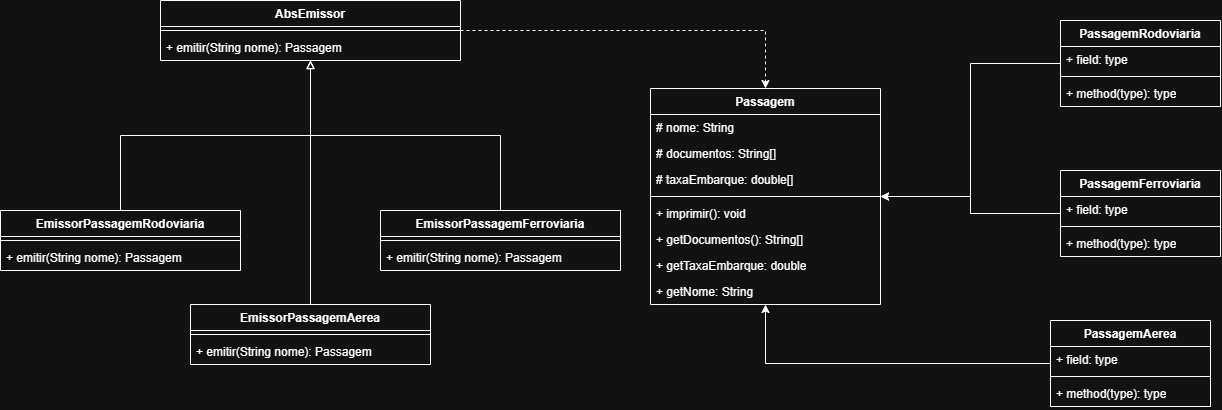

The diagram above was exported from draw.io. Its source (the exported page's mxGraphModel, read from the mxfile embedded in the PNG):
<mxGraphModel dx="2562" dy="1079" grid="1" gridSize="10" guides="1" tooltips="1" connect="1" arrows="1" fold="1" page="1" pageScale="1" pageWidth="850" pageHeight="1100" math="0" shadow="0">
  <root>
    <mxCell id="0" />
    <mxCell id="1" parent="0" />
    <mxCell id="NAo3Zb8yz4IuTFNd8VV9-58" edge="1" parent="1" source="NAo3Zb8yz4IuTFNd8VV9-1" style="edgeStyle=orthogonalEdgeStyle;rounded=0;orthogonalLoop=1;jettySize=auto;html=1;defaultLabelBackgroundColor=gap;dashed=1;" target="NAo3Zb8yz4IuTFNd8VV9-9">
      <mxGeometry relative="1" as="geometry" />
    </mxCell>
    <mxCell id="NAo3Zb8yz4IuTFNd8VV9-1" parent="1" style="swimlane;fontStyle=1;align=center;verticalAlign=top;childLayout=stackLayout;horizontal=1;startSize=26;horizontalStack=0;resizeParent=1;resizeParentMax=0;resizeLast=0;collapsible=1;marginBottom=0;whiteSpace=wrap;html=1;" value="AbsEmissor" vertex="1">
      <mxGeometry height="60" width="300" x="-70" y="150" as="geometry" />
    </mxCell>
    <mxCell id="NAo3Zb8yz4IuTFNd8VV9-3" parent="NAo3Zb8yz4IuTFNd8VV9-1" style="line;strokeWidth=1;fillColor=none;align=left;verticalAlign=middle;spacingTop=-1;spacingLeft=3;spacingRight=3;rotatable=0;labelPosition=right;points=[];portConstraint=eastwest;strokeColor=inherit;labelPerimeter=1;" value="" vertex="1">
      <mxGeometry height="8" width="300" y="26" as="geometry" />
    </mxCell>
    <mxCell id="NAo3Zb8yz4IuTFNd8VV9-4" parent="NAo3Zb8yz4IuTFNd8VV9-1" style="text;strokeColor=none;fillColor=none;align=left;verticalAlign=top;spacingLeft=4;spacingRight=4;overflow=hidden;rotatable=0;points=[[0,0.5],[1,0.5]];portConstraint=eastwest;whiteSpace=wrap;html=1;" value="+ emitir(String nome): Passagem" vertex="1">
      <mxGeometry height="26" width="300" y="34" as="geometry" />
    </mxCell>
    <mxCell id="NAo3Zb8yz4IuTFNd8VV9-60" edge="1" parent="1" source="NAo3Zb8yz4IuTFNd8VV9-5" style="edgeStyle=orthogonalEdgeStyle;rounded=0;orthogonalLoop=1;jettySize=auto;html=1;defaultLabelBackgroundColor=gap;endArrow=block;endFill=0;" target="NAo3Zb8yz4IuTFNd8VV9-1">
      <mxGeometry relative="1" as="geometry" />
    </mxCell>
    <mxCell id="NAo3Zb8yz4IuTFNd8VV9-5" parent="1" style="swimlane;fontStyle=1;align=center;verticalAlign=top;childLayout=stackLayout;horizontal=1;startSize=26;horizontalStack=0;resizeParent=1;resizeParentMax=0;resizeLast=0;collapsible=1;marginBottom=0;whiteSpace=wrap;html=1;" value="EmissorPassagemFerroviaria" vertex="1">
      <mxGeometry height="60" width="240" x="150" y="360" as="geometry" />
    </mxCell>
    <mxCell id="NAo3Zb8yz4IuTFNd8VV9-7" parent="NAo3Zb8yz4IuTFNd8VV9-5" style="line;strokeWidth=1;fillColor=none;align=left;verticalAlign=middle;spacingTop=-1;spacingLeft=3;spacingRight=3;rotatable=0;labelPosition=right;points=[];portConstraint=eastwest;strokeColor=inherit;labelPerimeter=1;" value="" vertex="1">
      <mxGeometry height="8" width="240" y="26" as="geometry" />
    </mxCell>
    <mxCell id="NAo3Zb8yz4IuTFNd8VV9-8" parent="NAo3Zb8yz4IuTFNd8VV9-5" style="text;strokeColor=none;fillColor=none;align=left;verticalAlign=top;spacingLeft=4;spacingRight=4;overflow=hidden;rotatable=0;points=[[0,0.5],[1,0.5]];portConstraint=eastwest;whiteSpace=wrap;html=1;" value="+ emitir(String nome): Passagem" vertex="1">
      <mxGeometry height="26" width="240" y="34" as="geometry" />
    </mxCell>
    <mxCell id="NAo3Zb8yz4IuTFNd8VV9-9" parent="1" style="swimlane;fontStyle=1;align=center;verticalAlign=top;childLayout=stackLayout;horizontal=1;startSize=26;horizontalStack=0;resizeParent=1;resizeParentMax=0;resizeLast=0;collapsible=1;marginBottom=0;whiteSpace=wrap;html=1;" value="Passagem" vertex="1">
      <mxGeometry height="216" width="230" x="420" y="238" as="geometry" />
    </mxCell>
    <mxCell id="NAo3Zb8yz4IuTFNd8VV9-10" parent="NAo3Zb8yz4IuTFNd8VV9-9" style="text;strokeColor=none;fillColor=none;align=left;verticalAlign=top;spacingLeft=4;spacingRight=4;overflow=hidden;rotatable=0;points=[[0,0.5],[1,0.5]];portConstraint=eastwest;whiteSpace=wrap;html=1;" value="# nome: String" vertex="1">
      <mxGeometry height="26" width="230" y="26" as="geometry" />
    </mxCell>
    <mxCell id="NAo3Zb8yz4IuTFNd8VV9-33" parent="NAo3Zb8yz4IuTFNd8VV9-9" style="text;strokeColor=none;fillColor=none;align=left;verticalAlign=top;spacingLeft=4;spacingRight=4;overflow=hidden;rotatable=0;points=[[0,0.5],[1,0.5]];portConstraint=eastwest;whiteSpace=wrap;html=1;" value="# documentos: String[]" vertex="1">
      <mxGeometry height="26" width="230" y="52" as="geometry" />
    </mxCell>
    <mxCell id="NAo3Zb8yz4IuTFNd8VV9-34" parent="NAo3Zb8yz4IuTFNd8VV9-9" style="text;strokeColor=none;fillColor=none;align=left;verticalAlign=top;spacingLeft=4;spacingRight=4;overflow=hidden;rotatable=0;points=[[0,0.5],[1,0.5]];portConstraint=eastwest;whiteSpace=wrap;html=1;" value="# taxaEmbarque: double[]" vertex="1">
      <mxGeometry height="26" width="230" y="78" as="geometry" />
    </mxCell>
    <mxCell id="NAo3Zb8yz4IuTFNd8VV9-11" parent="NAo3Zb8yz4IuTFNd8VV9-9" style="line;strokeWidth=1;fillColor=none;align=left;verticalAlign=middle;spacingTop=-1;spacingLeft=3;spacingRight=3;rotatable=0;labelPosition=right;points=[];portConstraint=eastwest;strokeColor=inherit;labelPerimeter=1;" value="" vertex="1">
      <mxGeometry height="8" width="230" y="104" as="geometry" />
    </mxCell>
    <mxCell id="NAo3Zb8yz4IuTFNd8VV9-12" parent="NAo3Zb8yz4IuTFNd8VV9-9" style="text;strokeColor=none;fillColor=none;align=left;verticalAlign=top;spacingLeft=4;spacingRight=4;overflow=hidden;rotatable=0;points=[[0,0.5],[1,0.5]];portConstraint=eastwest;whiteSpace=wrap;html=1;" value="+ imprimir(): void" vertex="1">
      <mxGeometry height="26" width="230" y="112" as="geometry" />
    </mxCell>
    <mxCell id="NAo3Zb8yz4IuTFNd8VV9-41" parent="NAo3Zb8yz4IuTFNd8VV9-9" style="text;strokeColor=none;fillColor=none;align=left;verticalAlign=top;spacingLeft=4;spacingRight=4;overflow=hidden;rotatable=0;points=[[0,0.5],[1,0.5]];portConstraint=eastwest;whiteSpace=wrap;html=1;" value="+ getDocumentos(): String[]" vertex="1">
      <mxGeometry height="26" width="230" y="138" as="geometry" />
    </mxCell>
    <mxCell id="NAo3Zb8yz4IuTFNd8VV9-42" parent="NAo3Zb8yz4IuTFNd8VV9-9" style="text;strokeColor=none;fillColor=none;align=left;verticalAlign=top;spacingLeft=4;spacingRight=4;overflow=hidden;rotatable=0;points=[[0,0.5],[1,0.5]];portConstraint=eastwest;whiteSpace=wrap;html=1;" value="+ getTaxaEmbarque: double" vertex="1">
      <mxGeometry height="26" width="230" y="164" as="geometry" />
    </mxCell>
    <mxCell id="NAo3Zb8yz4IuTFNd8VV9-43" parent="NAo3Zb8yz4IuTFNd8VV9-9" style="text;strokeColor=none;fillColor=none;align=left;verticalAlign=top;spacingLeft=4;spacingRight=4;overflow=hidden;rotatable=0;points=[[0,0.5],[1,0.5]];portConstraint=eastwest;whiteSpace=wrap;html=1;" value="+ getNome: String" vertex="1">
      <mxGeometry height="26" width="230" y="190" as="geometry" />
    </mxCell>
    <mxCell id="NAo3Zb8yz4IuTFNd8VV9-56" edge="1" parent="1" source="NAo3Zb8yz4IuTFNd8VV9-13" style="edgeStyle=orthogonalEdgeStyle;rounded=0;orthogonalLoop=1;jettySize=auto;html=1;defaultLabelBackgroundColor=gap;" target="NAo3Zb8yz4IuTFNd8VV9-9">
      <mxGeometry relative="1" as="geometry" />
    </mxCell>
    <mxCell id="NAo3Zb8yz4IuTFNd8VV9-13" parent="1" style="swimlane;fontStyle=1;align=center;verticalAlign=top;childLayout=stackLayout;horizontal=1;startSize=26;horizontalStack=0;resizeParent=1;resizeParentMax=0;resizeLast=0;collapsible=1;marginBottom=0;whiteSpace=wrap;html=1;" value="PassagemAerea" vertex="1">
      <mxGeometry height="86" width="160" x="820" y="470" as="geometry" />
    </mxCell>
    <mxCell id="NAo3Zb8yz4IuTFNd8VV9-14" parent="NAo3Zb8yz4IuTFNd8VV9-13" style="text;strokeColor=none;fillColor=none;align=left;verticalAlign=top;spacingLeft=4;spacingRight=4;overflow=hidden;rotatable=0;points=[[0,0.5],[1,0.5]];portConstraint=eastwest;whiteSpace=wrap;html=1;" value="+ field: type" vertex="1">
      <mxGeometry height="26" width="160" y="26" as="geometry" />
    </mxCell>
    <mxCell id="NAo3Zb8yz4IuTFNd8VV9-15" parent="NAo3Zb8yz4IuTFNd8VV9-13" style="line;strokeWidth=1;fillColor=none;align=left;verticalAlign=middle;spacingTop=-1;spacingLeft=3;spacingRight=3;rotatable=0;labelPosition=right;points=[];portConstraint=eastwest;strokeColor=inherit;labelPerimeter=1;" value="" vertex="1">
      <mxGeometry height="8" width="160" y="52" as="geometry" />
    </mxCell>
    <mxCell id="NAo3Zb8yz4IuTFNd8VV9-16" parent="NAo3Zb8yz4IuTFNd8VV9-13" style="text;strokeColor=none;fillColor=none;align=left;verticalAlign=top;spacingLeft=4;spacingRight=4;overflow=hidden;rotatable=0;points=[[0,0.5],[1,0.5]];portConstraint=eastwest;whiteSpace=wrap;html=1;" value="+ method(type): type" vertex="1">
      <mxGeometry height="26" width="160" y="60" as="geometry" />
    </mxCell>
    <mxCell id="NAo3Zb8yz4IuTFNd8VV9-49" edge="1" parent="1" source="NAo3Zb8yz4IuTFNd8VV9-17" style="edgeStyle=orthogonalEdgeStyle;rounded=0;orthogonalLoop=1;jettySize=auto;html=1;defaultLabelBackgroundColor=gap;" target="NAo3Zb8yz4IuTFNd8VV9-9">
      <mxGeometry relative="1" as="geometry" />
    </mxCell>
    <mxCell id="NAo3Zb8yz4IuTFNd8VV9-17" parent="1" style="swimlane;fontStyle=1;align=center;verticalAlign=top;childLayout=stackLayout;horizontal=1;startSize=26;horizontalStack=0;resizeParent=1;resizeParentMax=0;resizeLast=0;collapsible=1;marginBottom=0;whiteSpace=wrap;html=1;" value="PassagemFerroviaria" vertex="1">
      <mxGeometry height="86" width="160" x="830" y="320" as="geometry" />
    </mxCell>
    <mxCell id="NAo3Zb8yz4IuTFNd8VV9-18" parent="NAo3Zb8yz4IuTFNd8VV9-17" style="text;strokeColor=none;fillColor=none;align=left;verticalAlign=top;spacingLeft=4;spacingRight=4;overflow=hidden;rotatable=0;points=[[0,0.5],[1,0.5]];portConstraint=eastwest;whiteSpace=wrap;html=1;" value="+ field: type" vertex="1">
      <mxGeometry height="26" width="160" y="26" as="geometry" />
    </mxCell>
    <mxCell id="NAo3Zb8yz4IuTFNd8VV9-19" parent="NAo3Zb8yz4IuTFNd8VV9-17" style="line;strokeWidth=1;fillColor=none;align=left;verticalAlign=middle;spacingTop=-1;spacingLeft=3;spacingRight=3;rotatable=0;labelPosition=right;points=[];portConstraint=eastwest;strokeColor=inherit;labelPerimeter=1;" value="" vertex="1">
      <mxGeometry height="8" width="160" y="52" as="geometry" />
    </mxCell>
    <mxCell id="NAo3Zb8yz4IuTFNd8VV9-20" parent="NAo3Zb8yz4IuTFNd8VV9-17" style="text;strokeColor=none;fillColor=none;align=left;verticalAlign=top;spacingLeft=4;spacingRight=4;overflow=hidden;rotatable=0;points=[[0,0.5],[1,0.5]];portConstraint=eastwest;whiteSpace=wrap;html=1;" value="+ method(type): type" vertex="1">
      <mxGeometry height="26" width="160" y="60" as="geometry" />
    </mxCell>
    <mxCell id="NAo3Zb8yz4IuTFNd8VV9-50" edge="1" parent="1" source="NAo3Zb8yz4IuTFNd8VV9-21" style="edgeStyle=orthogonalEdgeStyle;rounded=0;orthogonalLoop=1;jettySize=auto;html=1;defaultLabelBackgroundColor=gap;" target="NAo3Zb8yz4IuTFNd8VV9-9">
      <mxGeometry relative="1" as="geometry" />
    </mxCell>
    <mxCell id="NAo3Zb8yz4IuTFNd8VV9-21" parent="1" style="swimlane;fontStyle=1;align=center;verticalAlign=top;childLayout=stackLayout;horizontal=1;startSize=26;horizontalStack=0;resizeParent=1;resizeParentMax=0;resizeLast=0;collapsible=1;marginBottom=0;whiteSpace=wrap;html=1;" value="PassagemRodoviaria" vertex="1">
      <mxGeometry height="86" width="160" x="830" y="170" as="geometry" />
    </mxCell>
    <mxCell id="NAo3Zb8yz4IuTFNd8VV9-22" parent="NAo3Zb8yz4IuTFNd8VV9-21" style="text;strokeColor=none;fillColor=none;align=left;verticalAlign=top;spacingLeft=4;spacingRight=4;overflow=hidden;rotatable=0;points=[[0,0.5],[1,0.5]];portConstraint=eastwest;whiteSpace=wrap;html=1;" value="+ field: type" vertex="1">
      <mxGeometry height="26" width="160" y="26" as="geometry" />
    </mxCell>
    <mxCell id="NAo3Zb8yz4IuTFNd8VV9-23" parent="NAo3Zb8yz4IuTFNd8VV9-21" style="line;strokeWidth=1;fillColor=none;align=left;verticalAlign=middle;spacingTop=-1;spacingLeft=3;spacingRight=3;rotatable=0;labelPosition=right;points=[];portConstraint=eastwest;strokeColor=inherit;labelPerimeter=1;" value="" vertex="1">
      <mxGeometry height="8" width="160" y="52" as="geometry" />
    </mxCell>
    <mxCell id="NAo3Zb8yz4IuTFNd8VV9-24" parent="NAo3Zb8yz4IuTFNd8VV9-21" style="text;strokeColor=none;fillColor=none;align=left;verticalAlign=top;spacingLeft=4;spacingRight=4;overflow=hidden;rotatable=0;points=[[0,0.5],[1,0.5]];portConstraint=eastwest;whiteSpace=wrap;html=1;" value="+ method(type): type" vertex="1">
      <mxGeometry height="26" width="160" y="60" as="geometry" />
    </mxCell>
    <mxCell id="NAo3Zb8yz4IuTFNd8VV9-61" edge="1" parent="1" source="NAo3Zb8yz4IuTFNd8VV9-25" style="edgeStyle=orthogonalEdgeStyle;rounded=0;orthogonalLoop=1;jettySize=auto;html=1;defaultLabelBackgroundColor=gap;endArrow=block;endFill=0;" target="NAo3Zb8yz4IuTFNd8VV9-1">
      <mxGeometry relative="1" as="geometry" />
    </mxCell>
    <mxCell id="NAo3Zb8yz4IuTFNd8VV9-25" parent="1" style="swimlane;fontStyle=1;align=center;verticalAlign=top;childLayout=stackLayout;horizontal=1;startSize=26;horizontalStack=0;resizeParent=1;resizeParentMax=0;resizeLast=0;collapsible=1;marginBottom=0;whiteSpace=wrap;html=1;" value="EmissorPassagemRodoviaria" vertex="1">
      <mxGeometry height="60" width="240" x="-230" y="360" as="geometry" />
    </mxCell>
    <mxCell id="NAo3Zb8yz4IuTFNd8VV9-27" parent="NAo3Zb8yz4IuTFNd8VV9-25" style="line;strokeWidth=1;fillColor=none;align=left;verticalAlign=middle;spacingTop=-1;spacingLeft=3;spacingRight=3;rotatable=0;labelPosition=right;points=[];portConstraint=eastwest;strokeColor=inherit;labelPerimeter=1;" value="" vertex="1">
      <mxGeometry height="8" width="240" y="26" as="geometry" />
    </mxCell>
    <mxCell id="NAo3Zb8yz4IuTFNd8VV9-28" parent="NAo3Zb8yz4IuTFNd8VV9-25" style="text;strokeColor=none;fillColor=none;align=left;verticalAlign=top;spacingLeft=4;spacingRight=4;overflow=hidden;rotatable=0;points=[[0,0.5],[1,0.5]];portConstraint=eastwest;whiteSpace=wrap;html=1;" value="+ emitir(String nome): Passagem" vertex="1">
      <mxGeometry height="26" width="240" y="34" as="geometry" />
    </mxCell>
    <mxCell id="NAo3Zb8yz4IuTFNd8VV9-59" edge="1" parent="1" source="NAo3Zb8yz4IuTFNd8VV9-29" style="edgeStyle=orthogonalEdgeStyle;rounded=0;orthogonalLoop=1;jettySize=auto;html=1;defaultLabelBackgroundColor=gap;endArrow=block;endFill=0;" target="NAo3Zb8yz4IuTFNd8VV9-1">
      <mxGeometry relative="1" as="geometry" />
    </mxCell>
    <mxCell id="NAo3Zb8yz4IuTFNd8VV9-29" parent="1" style="swimlane;fontStyle=1;align=center;verticalAlign=top;childLayout=stackLayout;horizontal=1;startSize=26;horizontalStack=0;resizeParent=1;resizeParentMax=0;resizeLast=0;collapsible=1;marginBottom=0;whiteSpace=wrap;html=1;" value="EmissorPassagemAerea" vertex="1">
      <mxGeometry height="60" width="240" x="-40" y="454" as="geometry" />
    </mxCell>
    <mxCell id="NAo3Zb8yz4IuTFNd8VV9-31" parent="NAo3Zb8yz4IuTFNd8VV9-29" style="line;strokeWidth=1;fillColor=none;align=left;verticalAlign=middle;spacingTop=-1;spacingLeft=3;spacingRight=3;rotatable=0;labelPosition=right;points=[];portConstraint=eastwest;strokeColor=inherit;labelPerimeter=1;" value="" vertex="1">
      <mxGeometry height="8" width="240" y="26" as="geometry" />
    </mxCell>
    <mxCell id="NAo3Zb8yz4IuTFNd8VV9-32" parent="NAo3Zb8yz4IuTFNd8VV9-29" style="text;strokeColor=none;fillColor=none;align=left;verticalAlign=top;spacingLeft=4;spacingRight=4;overflow=hidden;rotatable=0;points=[[0,0.5],[1,0.5]];portConstraint=eastwest;whiteSpace=wrap;html=1;" value="+ emitir(String nome): Passagem" vertex="1">
      <mxGeometry height="26" width="240" y="34" as="geometry" />
    </mxCell>
  </root>
</mxGraphModel>